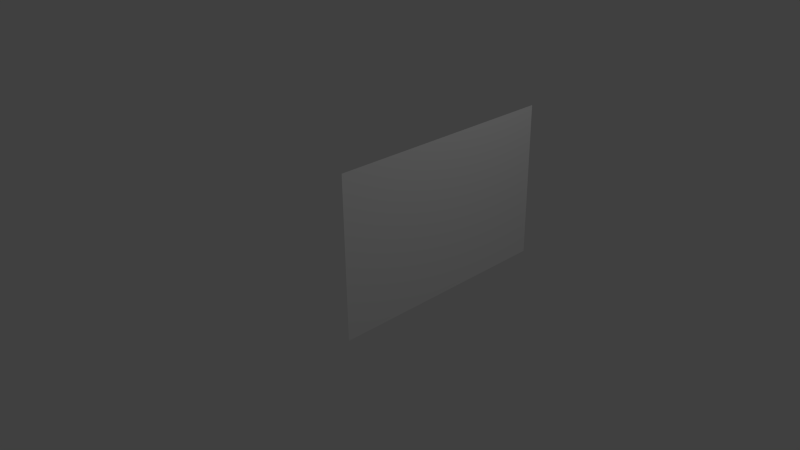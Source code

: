 # Source: poster-lifeguard.blend  (saved by Blender 2.76.0; exported with 4.5.12 LTS)
import bpy
from mathutils import Matrix  # noqa: F401  (used for matrix-valued properties, if any)

bpy.ops.wm.read_factory_settings(use_empty=True)
scene = bpy.context.scene
scene.name = 'Scene'

# ---- collections
col_collection_1 = bpy.data.collections.new('Collection 1'); scene.collection.children.link(col_collection_1)

# ---- materials (node trees are filled in below, after node groups)
mat_material_001 = bpy.data.materials.new('Material.001')
mat_material_001.alpha_threshold = 0.0
mat_material_001.use_transparent_shadow = False
mat_material_001.preview_render_type = 'FLAT'
mat_material_001.roughness = 0.5

# ---- material node trees

# ---- world
world_world = bpy.data.worlds.new('World'); scene.world = world_world
world_world.color = (0.05088, 0.05088, 0.05088)
world_world.use_sun_shadow = False
world_world.sun_shadow_jitter_overblur = 0.0
world_world.cycles.sampling_method = 'MANUAL'
world_world.cycles.sample_map_resolution = 256

# ---- cameras
cam_camera = bpy.data.cameras.new('Camera')
cam_camera.clip_end = 100.0
cam_camera.lens = 35.0
cam_camera.sensor_width = 32.0
cam_camera.sensor_height = 18.0
cam_camera.ortho_scale = 7.314
cam_camera.dof.focus_distance = 0.0
cam_camera.dof.aperture_fstop = 128.0

# ---- lights
light_lamp = bpy.data.lights.new('Lamp', 'POINT')
light_lamp.transmission_factor = 0.0
light_lamp.cutoff_distance = 30.0
light_lamp.energy = 100.0
light_lamp.shadow_buffer_clip_start = 1.001
light_lamp.shadow_soft_size = 0.1
light_lamp.shadow_maximum_resolution = 0.006
light_lamp.use_absolute_resolution = True
light_lamp.cycles.use_multiple_importance_sampling = False

# ---- meshes
me_plane = bpy.data.meshes.new('Plane')
me_plane.from_pydata([(-1.0, -1.0, 0.0), (1.0, -1.0, 0.0), (-1.0, 1.0, 0.0), (1.0, 1.0, 0.0)], [], [(0, 1, 3, 2)])
_uv = me_plane.uv_layers.new(name='UVMap')
_uv.uv.foreach_set('vector', [0.0001, 9.998e-05, 0.9999, 9.998e-05, 0.9999, 0.9999, 9.998e-05, 0.9999])
me_plane.materials.append(mat_material_001)
me_plane.use_remesh_preserve_volume = False
me_plane.use_remesh_preserve_attributes = False
me_plane.use_mirror_vertex_groups = False
me_plane.update()

# ---- objects
ob_plane = bpy.data.objects.new('Plane', me_plane)
ob_lamp = bpy.data.objects.new('Lamp', light_lamp)
ob_camera = bpy.data.objects.new('Camera', cam_camera)

# ---- transforms, parenting, visibility, modifiers, constraints
ob_plane.location = (1.187, 0.07103, 0.9102)
ob_plane.rotation_euler = (1.571, 0.0, 1.571)
ob_plane.scale = (1.5, 1.0, 1.225)
ob_plane.lineart.crease_threshold = 0.0
ob_lamp.location = (4.076, 1.005, 5.904)
ob_lamp.rotation_euler = (0.6503, 0.05522, 1.866)
ob_lamp.lock_rotations_4d = False
ob_lamp.empty_display_type = 'ARROWS'
ob_lamp.color = (0.0, 0.0, 0.0, 0.0)
ob_lamp.lineart.crease_threshold = 0.0
ob_camera.location = (7.481, -6.508, 5.344)
ob_camera.rotation_euler = (1.109, 0.01082, 0.8149)
ob_camera.lock_rotations_4d = False
ob_camera.empty_display_type = 'ARROWS'
ob_camera.color = (0.0, 0.0, 0.0, 0.0)
ob_camera.display_type = 'WIRE'
ob_camera.lineart.crease_threshold = 0.0

# ---- collection membership
col_collection_1.objects.link(ob_plane)
col_collection_1.objects.link(ob_lamp)
col_collection_1.objects.link(ob_camera)

# ---- scene / render settings (as saved in the file)
scene.camera = ob_camera
scene.frame_start = 1; scene.frame_end = 250; scene.frame_set(1)
scene.render.engine = 'BLENDER_EEVEE_NEXT'
scene.render.resolution_percentage = 50
scene.render.dither_intensity = 0.0
scene.cycles.use_denoising = False
scene.cycles.samples = 10
scene.cycles.sampling_pattern = 'TABULATED_SOBOL'
scene.cycles.light_sampling_threshold = 0.0
scene.cycles.use_adaptive_sampling = False
scene.cycles.use_light_tree = False
scene.cycles.blur_glossy = 0.0
scene.cycles.pixel_filter_type = 'GAUSSIAN'
scene.cycles.sample_clamp_indirect = 0.0
scene.view_settings.view_transform = 'Standard'
bpy.context.view_layer.update()
